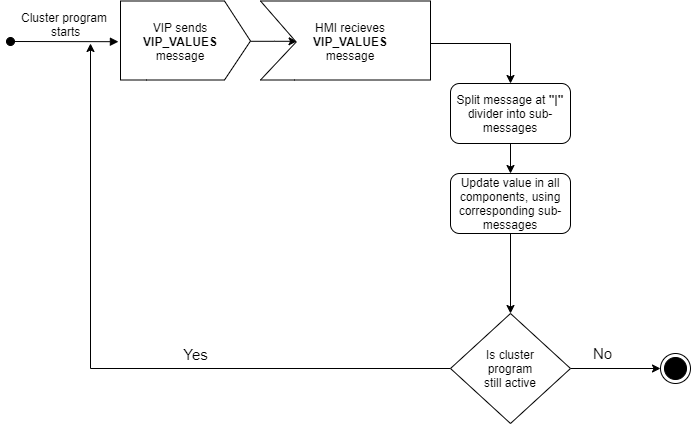

The diagram above was exported from draw.io. Its source (the exported page's mxGraphModel, read from the mxfile embedded in the PNG):
<mxGraphModel dx="1825" dy="559" grid="1" gridSize="10" guides="1" tooltips="1" connect="1" arrows="1" fold="1" page="1" pageScale="1" pageWidth="827" pageHeight="1169" math="0" shadow="0">
  <root>
    <mxCell id="0" />
    <mxCell id="1" parent="0" />
    <mxCell id="zDgJxYDyZ430KHNFPg7d-7" value="Cluster program&#10; starts" style="verticalAlign=bottom;startArrow=oval;endArrow=block;startSize=8;shadow=0;strokeWidth=1;fontSize=12;entryX=-0.016;entryY=0.407;entryDx=0;entryDy=0;entryPerimeter=0;" parent="1" target="zDgJxYDyZ430KHNFPg7d-9" edge="1">
      <mxGeometry relative="1" as="geometry">
        <mxPoint x="-70" y="248" as="sourcePoint" />
        <mxPoint x="200" y="110" as="targetPoint" />
        <mxPoint as="offset" />
      </mxGeometry>
    </mxCell>
    <mxCell id="zDgJxYDyZ430KHNFPg7d-8" style="edgeStyle=orthogonalEdgeStyle;rounded=0;orthogonalLoop=1;jettySize=auto;html=1;entryX=0.215;entryY=0.403;entryDx=0;entryDy=0;entryPerimeter=0;" parent="1" source="zDgJxYDyZ430KHNFPg7d-9" target="zDgJxYDyZ430KHNFPg7d-10" edge="1">
      <mxGeometry relative="1" as="geometry">
        <Array as="points">
          <mxPoint x="194" y="247.5" />
        </Array>
      </mxGeometry>
    </mxCell>
    <mxCell id="zDgJxYDyZ430KHNFPg7d-9" value="" style="verticalLabelPosition=bottom;verticalAlign=top;html=1;shape=mxgraph.basic.polygon;polyCoords=[[0,0],[0.8,0],[1,0.4],[1,0.4],[0.8,0.79],[0.2,0.79],[0,0.79],[0,0.25]];polyline=0;" parent="1" vertex="1">
      <mxGeometry x="40" y="207.5" width="130" height="100" as="geometry" />
    </mxCell>
    <mxCell id="RQ4fhAcZul0jzmufKFib-7" style="edgeStyle=orthogonalEdgeStyle;rounded=0;orthogonalLoop=1;jettySize=auto;html=1;entryX=0.5;entryY=0;entryDx=0;entryDy=0;" edge="1" parent="1" target="zDgJxYDyZ430KHNFPg7d-91">
      <mxGeometry relative="1" as="geometry">
        <mxPoint x="350" y="250" as="sourcePoint" />
        <Array as="points">
          <mxPoint x="430" y="250" />
        </Array>
      </mxGeometry>
    </mxCell>
    <mxCell id="zDgJxYDyZ430KHNFPg7d-10" value="" style="verticalLabelPosition=bottom;verticalAlign=top;html=1;shape=mxgraph.basic.polygon;polyCoords=[[0,0],[1,0],[1,0.4],[1,0.4],[1,0.79],[0.2,0.79],[0,0.79],[0.21,0.41]];polyline=0;" parent="1" vertex="1">
      <mxGeometry x="180" y="207.5" width="170" height="100" as="geometry" />
    </mxCell>
    <mxCell id="zDgJxYDyZ430KHNFPg7d-11" value="VIP sends&lt;br&gt;&lt;b&gt;VIP_VALUES&lt;/b&gt;&lt;br&gt;message" style="text;html=1;strokeColor=none;fillColor=none;align=center;verticalAlign=middle;whiteSpace=wrap;rounded=0;" parent="1" vertex="1">
      <mxGeometry x="40" y="217.5" width="120" height="60" as="geometry" />
    </mxCell>
    <mxCell id="zDgJxYDyZ430KHNFPg7d-14" value="HMI recieves&lt;br&gt;&lt;b&gt;VIP_VALUES&lt;/b&gt;&lt;br&gt;message" style="text;html=1;strokeColor=none;fillColor=none;align=center;verticalAlign=middle;whiteSpace=wrap;rounded=0;" parent="1" vertex="1">
      <mxGeometry x="210" y="217.5" width="120" height="60" as="geometry" />
    </mxCell>
    <mxCell id="zDgJxYDyZ430KHNFPg7d-56" style="edgeStyle=orthogonalEdgeStyle;rounded=0;orthogonalLoop=1;jettySize=auto;html=1;fontSize=12;" parent="1" source="zDgJxYDyZ430KHNFPg7d-45" edge="1">
      <mxGeometry relative="1" as="geometry">
        <mxPoint x="10" y="250" as="targetPoint" />
      </mxGeometry>
    </mxCell>
    <mxCell id="zDgJxYDyZ430KHNFPg7d-57" value="Yes" style="edgeLabel;html=1;align=center;verticalAlign=middle;resizable=0;points=[];fontSize=15;" parent="zDgJxYDyZ430KHNFPg7d-56" vertex="1" connectable="0">
      <mxGeometry x="-0.1472" y="-5" relative="1" as="geometry">
        <mxPoint x="36.25" y="-10" as="offset" />
      </mxGeometry>
    </mxCell>
    <mxCell id="zDgJxYDyZ430KHNFPg7d-58" style="edgeStyle=orthogonalEdgeStyle;rounded=0;orthogonalLoop=1;jettySize=auto;html=1;fontSize=15;" parent="1" source="zDgJxYDyZ430KHNFPg7d-45" edge="1">
      <mxGeometry relative="1" as="geometry">
        <mxPoint x="580" y="574.9999999999998" as="targetPoint" />
      </mxGeometry>
    </mxCell>
    <mxCell id="zDgJxYDyZ430KHNFPg7d-60" value="No" style="edgeLabel;html=1;align=center;verticalAlign=middle;resizable=0;points=[];fontSize=15;" parent="zDgJxYDyZ430KHNFPg7d-58" vertex="1" connectable="0">
      <mxGeometry x="-0.2979" y="-1" relative="1" as="geometry">
        <mxPoint y="-16" as="offset" />
      </mxGeometry>
    </mxCell>
    <mxCell id="zDgJxYDyZ430KHNFPg7d-45" value="Is cluster&lt;br&gt;&amp;nbsp;program&amp;nbsp;&lt;br&gt;still active" style="rhombus;whiteSpace=wrap;html=1;fontSize=12;" parent="1" vertex="1">
      <mxGeometry x="370" y="520" width="120" height="110" as="geometry" />
    </mxCell>
    <mxCell id="zDgJxYDyZ430KHNFPg7d-61" value="" style="ellipse;html=1;shape=endState;fillColor=#000000;strokeColor=#000000;" parent="1" vertex="1">
      <mxGeometry x="580" y="560" width="30" height="30" as="geometry" />
    </mxCell>
    <mxCell id="RQ4fhAcZul0jzmufKFib-9" style="edgeStyle=orthogonalEdgeStyle;rounded=0;orthogonalLoop=1;jettySize=auto;html=1;" edge="1" parent="1" source="zDgJxYDyZ430KHNFPg7d-91" target="RQ4fhAcZul0jzmufKFib-8">
      <mxGeometry relative="1" as="geometry" />
    </mxCell>
    <mxCell id="zDgJxYDyZ430KHNFPg7d-91" value="Split message at &lt;b&gt;&quot;|&quot;&lt;/b&gt; divider into sub-messages" style="rounded=1;whiteSpace=wrap;html=1;fontSize=12;" parent="1" vertex="1">
      <mxGeometry x="370" y="290" width="120" height="60" as="geometry" />
    </mxCell>
    <mxCell id="RQ4fhAcZul0jzmufKFib-10" style="edgeStyle=orthogonalEdgeStyle;rounded=0;orthogonalLoop=1;jettySize=auto;html=1;" edge="1" parent="1" source="RQ4fhAcZul0jzmufKFib-8" target="zDgJxYDyZ430KHNFPg7d-45">
      <mxGeometry relative="1" as="geometry" />
    </mxCell>
    <mxCell id="RQ4fhAcZul0jzmufKFib-8" value="Update value in all components, using corresponding sub-messages" style="rounded=1;whiteSpace=wrap;html=1;fontSize=12;" vertex="1" parent="1">
      <mxGeometry x="370" y="380" width="120" height="60" as="geometry" />
    </mxCell>
  </root>
</mxGraphModel>